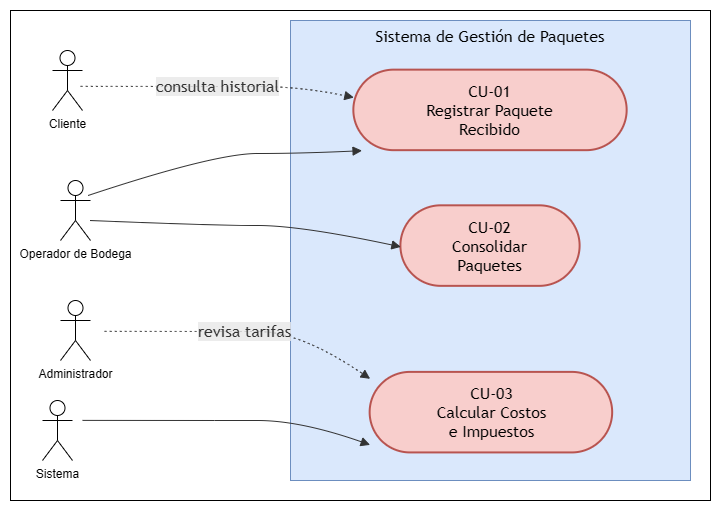

The diagram above was exported from draw.io. Its source (the exported page's mxGraphModel, read from the mxfile embedded in the PNG):
<mxGraphModel dx="1367" dy="750" grid="1" gridSize="10" guides="1" tooltips="1" connect="1" arrows="1" fold="1" page="1" pageScale="1" pageWidth="827" pageHeight="1169" math="0" shadow="0">
  <root>
    <mxCell id="0" />
    <mxCell id="1" parent="0" />
    <UserObject label="" mermaidData="{&#10;  &quot;data&quot;: &quot;flowchart LR\n    %% ===== ACTORES =====\n    Operador([\&quot;👤 Operador de Bodega\&quot;])\n    Cliente([\&quot;👤 Cliente\&quot;])\n    Sistema([\&quot;🖥 Sistema\&quot;])\n    Administrador([\&quot;👤 Administrador\&quot;])\n\n    %% ===== SISTEMA / CASOS DE USO =====\n    subgraph SGP[\&quot;Sistema de Gestión de Paquetes\&quot;]\n        direction TB\n        CU01([\&quot;CU-01\nRegistrar Paquete\nRecibido\&quot;])\n        CU02([\&quot;CU-02\nConsolidar\nPaquetes\&quot;])\n        CU03([\&quot;CU-03\nCalcular Costos\ne Impuestos\&quot;])\n    end\n\n    %% ===== RELACIONES CU-01 =====\n    Operador --&gt; CU01\n    Cliente -.-&gt;|\&quot;consulta historial\&quot;| CU01\n\n    %% ===== RELACIONES CU-02 =====\n    Operador --&gt; CU02\n\n    %% ===== RELACIONES CU-03 =====\n    Sistema --&gt; CU03\n    Administrador -.-&gt;|\&quot;revisa tarifas\&quot;| CU03\n\n    %% ===== ESTILOS =====\n    classDef actor fill:#e8f0fe,stroke:#4a86e8,stroke-width:2px,color:#1a1a1a\n    classDef usecase fill:#fff2cc,stroke:#d6b656,stroke-width:2px,color:#1a1a1a\n\n    class Operador,Cliente,Sistema,Administrador actor\n    class CU01,CU02,CU03 usecase&quot;,&#10;  &quot;config&quot;: null&#10;}" id="-Izw1DLQ9qJRDIEzezRI-1">
      <mxCell connectable="0" parent="1" style="group;transparentBounds=1;editIcon=1;lockedGroup=0;groupPadding=10;" vertex="1">
        <mxGeometry height="520" width="820" as="geometry" />
      </mxCell>
    </UserObject>
    <mxCell id="-Izw1DLQ9qJRDIEzezRI-21" parent="-Izw1DLQ9qJRDIEzezRI-1" style="rounded=0;whiteSpace=wrap;html=1;" value="" vertex="1">
      <mxGeometry height="490" width="700" x="110" y="20" as="geometry" />
    </mxCell>
    <UserObject label="Sistema de Gestión de Paquetes" mermaidId="n:SGP" mermaidBaseStyle="html=1;whiteSpace=wrap;strokeWidth=1;verticalAlign=top;fillColor=light-dark(#ffffde,#1f2020);strokeColor=light-dark(#aaaa33,#cccccc);fontColor=light-dark(#333333,#cccccc);fontFamily=Trebuchet MS,Verdana,Arial,sans-serif;fontSize=16;" mermaidBaseValue="Sistema de Gestión de Paquetes" id="-Izw1DLQ9qJRDIEzezRI-2">
      <mxCell parent="-Izw1DLQ9qJRDIEzezRI-1" style="html=1;whiteSpace=wrap;strokeWidth=1;verticalAlign=top;fillColor=#dae8fc;strokeColor=#6c8ebf;fontFamily=Trebuchet MS,Verdana,Arial,sans-serif;fontSize=16;" vertex="1">
        <mxGeometry height="460" width="400" x="390" y="30" as="geometry" />
      </mxCell>
    </UserObject>
    <UserObject label="CU-01&#10;Registrar Paquete&#10;Recibido" mermaidId="n:CU01" mermaidBaseStyle="html=1;rounded=1;whiteSpace=wrap;arcSize=50;strokeWidth=2;fillColor=#fff2cc;strokeColor=#d6b656;fontColor=#1a1a1a;fontFamily=Trebuchet MS,Verdana,Arial,sans-serif;fontSize=16;" mermaidBaseValue="CU-01&#10;Registrar Paquete&#10;Recibido" id="-Izw1DLQ9qJRDIEzezRI-3">
      <mxCell parent="-Izw1DLQ9qJRDIEzezRI-2" style="html=1;rounded=1;whiteSpace=wrap;arcSize=50;strokeWidth=2;fillColor=#f8cecc;strokeColor=#b85450;fontFamily=Trebuchet MS,Verdana,Arial,sans-serif;fontSize=16;" vertex="1">
        <mxGeometry height="80.52757793764988" width="273.3031674208145" x="63.34841628959276" y="49.64028776978417" as="geometry" />
      </mxCell>
    </UserObject>
    <UserObject label="CU-02&#10;Consolidar&#10;Paquetes" mermaidId="n:CU02" mermaidBaseStyle="html=1;rounded=1;whiteSpace=wrap;arcSize=50;strokeWidth=2;fillColor=#fff2cc;strokeColor=#d6b656;fontColor=#1a1a1a;fontFamily=Trebuchet MS,Verdana,Arial,sans-serif;fontSize=16;" mermaidBaseValue="CU-02&#10;Consolidar&#10;Paquetes" id="-Izw1DLQ9qJRDIEzezRI-4">
      <mxCell parent="-Izw1DLQ9qJRDIEzezRI-2" style="html=1;rounded=1;whiteSpace=wrap;arcSize=50;strokeWidth=2;fillColor=#f8cecc;strokeColor=#b85450;fontFamily=Trebuchet MS,Verdana,Arial,sans-serif;fontSize=16;" vertex="1">
        <mxGeometry height="80.52757793764988" width="179.18552036199094" x="110.40723981900453" y="185.32374100719426" as="geometry" />
      </mxCell>
    </UserObject>
    <UserObject label="CU-03&#10;Calcular Costos&#10;e Impuestos" mermaidId="n:CU03" mermaidBaseStyle="html=1;rounded=1;whiteSpace=wrap;arcSize=50;strokeWidth=2;fillColor=#fff2cc;strokeColor=#d6b656;fontColor=#1a1a1a;fontFamily=Trebuchet MS,Verdana,Arial,sans-serif;fontSize=16;" mermaidBaseValue="CU-03&#10;Calcular Costos&#10;e Impuestos" id="-Izw1DLQ9qJRDIEzezRI-5">
      <mxCell parent="-Izw1DLQ9qJRDIEzezRI-2" style="html=1;rounded=1;whiteSpace=wrap;arcSize=50;strokeWidth=2;fillColor=#f8cecc;strokeColor=#b85450;fontFamily=Trebuchet MS,Verdana,Arial,sans-serif;fontSize=16;" vertex="1">
        <mxGeometry height="80.52757793764988" width="242.5339366515837" x="79.63800904977376" y="351.89448441247004" as="geometry" />
      </mxCell>
    </UserObject>
    <UserObject label="" mermaidId="e:Operador-&gt;CU01#0" mermaidBaseStyle="curved=1;startArrow=none;endArrow=block;endSize=7;strokeColor=light-dark(#333333,#cccccc);exitX=0.8;exitY=0;entryX=0.03;entryY=1;" mermaidBaseValue="" id="-Izw1DLQ9qJRDIEzezRI-10">
      <mxCell edge="1" parent="-Izw1DLQ9qJRDIEzezRI-1" style="curved=1;startArrow=none;endArrow=block;endSize=7;strokeColor=light-dark(#333333,#cccccc);exitX=0.8;exitY=0;entryX=0.03;entryY=1;rounded=0;" target="-Izw1DLQ9qJRDIEzezRI-3">
        <mxGeometry relative="1" as="geometry">
          <Array as="points">
            <mxPoint x="314" y="163" />
            <mxPoint x="400" y="163" />
          </Array>
          <mxPoint x="187.5999999999999" y="205" as="sourcePoint" />
        </mxGeometry>
      </mxCell>
    </UserObject>
    <UserObject label="consulta historial" mermaidId="e:Cliente-&gt;CU01#0" mermaidBaseStyle="curved=1;dashed=1;dashPattern=2 3;fixDash=1;startArrow=none;endArrow=block;endSize=7;strokeColor=light-dark(#333333,#cccccc);html=1;fontSize=16;labelBackgroundColor=light-dark(#E8E8E88D,#2a2a2a8D);fontFamily=Trebuchet MS,Verdana,Arial,sans-serif;fontColor=light-dark(#333333,#cccccc);exitX=1;exitY=0.51;entryX=0;entryY=0.34;" mermaidBaseValue="consulta historial" id="-Izw1DLQ9qJRDIEzezRI-11">
      <mxCell edge="1" parent="-Izw1DLQ9qJRDIEzezRI-1" style="curved=1;dashed=1;dashPattern=2 3;fixDash=1;startArrow=none;endArrow=block;endSize=7;strokeColor=light-dark(#333333,#cccccc);html=1;fontSize=16;labelBackgroundColor=light-dark(#E8E8E88D,#2a2a2a8D);fontFamily=Trebuchet MS,Verdana,Arial,sans-serif;fontColor=light-dark(#333333,#cccccc);exitX=1;exitY=0.51;entryX=0;entryY=0.34;rounded=0;" target="-Izw1DLQ9qJRDIEzezRI-3">
        <mxGeometry relative="1" as="geometry">
          <Array as="points">
            <mxPoint x="314" y="96" />
            <mxPoint x="400" y="96" />
          </Array>
          <mxPoint x="180" y="95.88999999999999" as="sourcePoint" />
        </mxGeometry>
      </mxCell>
    </UserObject>
    <UserObject label="" mermaidId="e:Operador-&gt;CU02#0" mermaidBaseStyle="curved=1;startArrow=none;endArrow=block;endSize=7;strokeColor=light-dark(#333333,#cccccc);exitX=1;exitY=0.64;entryX=0;entryY=0.51;" mermaidBaseValue="" id="-Izw1DLQ9qJRDIEzezRI-12">
      <mxCell edge="1" parent="-Izw1DLQ9qJRDIEzezRI-1" style="curved=1;startArrow=none;endArrow=block;endSize=7;strokeColor=light-dark(#333333,#cccccc);entryX=0;entryY=0.51;rounded=0;" target="-Izw1DLQ9qJRDIEzezRI-4">
        <mxGeometry relative="1" as="geometry">
          <Array as="points">
            <mxPoint x="314" y="235" />
            <mxPoint x="400" y="235" />
          </Array>
          <mxPoint x="190" y="230" as="sourcePoint" />
        </mxGeometry>
      </mxCell>
    </UserObject>
    <UserObject label="" mermaidId="e:Sistema-&gt;CU03#0" mermaidBaseStyle="curved=1;startArrow=none;endArrow=block;endSize=7;strokeColor=light-dark(#333333,#cccccc);exitX=1;exitY=0.51;entryX=0;entryY=0.9;" mermaidBaseValue="" id="-Izw1DLQ9qJRDIEzezRI-13">
      <mxCell edge="1" parent="-Izw1DLQ9qJRDIEzezRI-1" style="curved=1;startArrow=none;endArrow=block;endSize=7;strokeColor=light-dark(#333333,#cccccc);exitX=1;exitY=0.51;entryX=0;entryY=0.9;rounded=0;" target="-Izw1DLQ9qJRDIEzezRI-5">
        <mxGeometry relative="1" as="geometry">
          <Array as="points">
            <mxPoint x="314" y="430" />
            <mxPoint x="400" y="430" />
          </Array>
          <mxPoint x="182" y="429.8900000000001" as="sourcePoint" />
        </mxGeometry>
      </mxCell>
    </UserObject>
    <UserObject label="revisa tarifas" mermaidId="e:Administrador-&gt;CU03#0" mermaidBaseStyle="curved=1;dashed=1;dashPattern=2 3;fixDash=1;startArrow=none;endArrow=block;endSize=7;strokeColor=light-dark(#333333,#cccccc);html=1;fontSize=16;labelBackgroundColor=light-dark(#E8E8E88D,#2a2a2a8D);fontFamily=Trebuchet MS,Verdana,Arial,sans-serif;fontColor=light-dark(#333333,#cccccc);exitX=1;exitY=0.51;entryX=0;entryY=0.08;" mermaidBaseValue="revisa tarifas" id="-Izw1DLQ9qJRDIEzezRI-14">
      <mxCell edge="1" parent="-Izw1DLQ9qJRDIEzezRI-1" style="curved=1;dashed=1;dashPattern=2 3;fixDash=1;startArrow=none;endArrow=block;endSize=7;strokeColor=light-dark(#333333,#cccccc);html=1;fontSize=16;labelBackgroundColor=light-dark(#E8E8E88D,#2a2a2a8D);fontFamily=Trebuchet MS,Verdana,Arial,sans-serif;fontColor=light-dark(#333333,#cccccc);exitX=1;exitY=0.51;entryX=0;entryY=0.08;rounded=0;" target="-Izw1DLQ9qJRDIEzezRI-5">
        <mxGeometry relative="1" as="geometry">
          <Array as="points">
            <mxPoint x="314" y="341" />
            <mxPoint x="400" y="341" />
          </Array>
          <mxPoint x="204" y="340.8900000000001" as="sourcePoint" />
        </mxGeometry>
      </mxCell>
    </UserObject>
    <mxCell id="-Izw1DLQ9qJRDIEzezRI-15" parent="-Izw1DLQ9qJRDIEzezRI-1" style="shape=umlActor;verticalLabelPosition=bottom;verticalAlign=top;html=1;outlineConnect=0;" value="Cliente&lt;div&gt;&lt;br&gt;&lt;/div&gt;" vertex="1">
      <mxGeometry height="60" width="30" x="152" y="60" as="geometry" />
    </mxCell>
    <mxCell id="-Izw1DLQ9qJRDIEzezRI-16" parent="-Izw1DLQ9qJRDIEzezRI-1" style="shape=umlActor;verticalLabelPosition=bottom;verticalAlign=top;html=1;outlineConnect=0;" value="Operador de Bodega&lt;div&gt;&lt;br&gt;&lt;/div&gt;" vertex="1">
      <mxGeometry height="60" width="30" x="160" y="190" as="geometry" />
    </mxCell>
    <mxCell id="-Izw1DLQ9qJRDIEzezRI-18" parent="-Izw1DLQ9qJRDIEzezRI-1" style="shape=umlActor;verticalLabelPosition=bottom;verticalAlign=top;html=1;outlineConnect=0;" value="Administrador&lt;div&gt;&lt;br&gt;&lt;/div&gt;" vertex="1">
      <mxGeometry height="60" width="30" x="160" y="310" as="geometry" />
    </mxCell>
    <mxCell id="-Izw1DLQ9qJRDIEzezRI-19" parent="-Izw1DLQ9qJRDIEzezRI-1" style="shape=umlActor;verticalLabelPosition=bottom;verticalAlign=top;html=1;outlineConnect=0;" value="Sistema&lt;div&gt;&lt;br&gt;&lt;/div&gt;" vertex="1">
      <mxGeometry height="60" width="30" x="142" y="410" as="geometry" />
    </mxCell>
  </root>
</mxGraphModel>